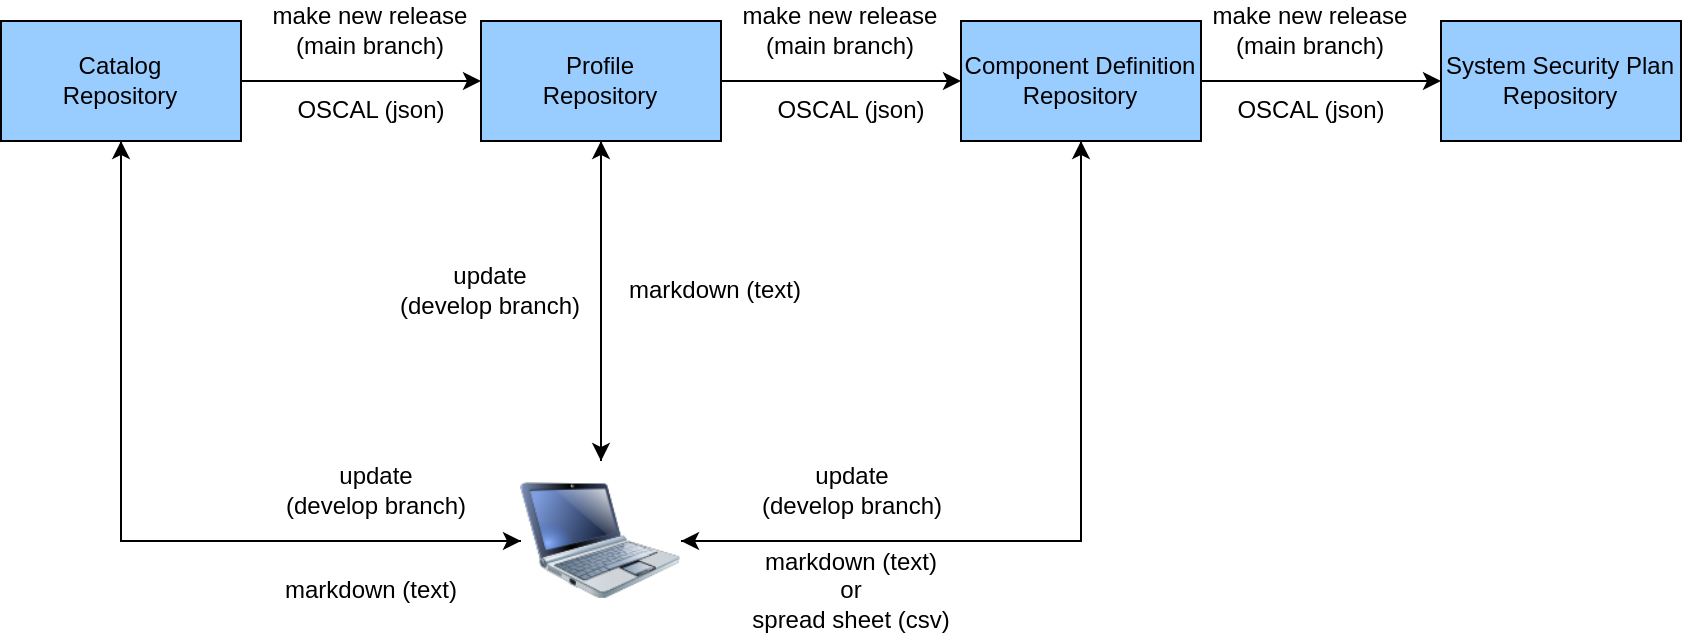

The diagram above was exported from draw.io. Its source (the exported page's mxGraphModel, read from the mxfile embedded in the PNG):
<mxGraphModel dx="1173" dy="739" grid="1" gridSize="10" guides="1" tooltips="1" connect="1" arrows="1" fold="1" page="1" pageScale="1" pageWidth="850" pageHeight="1100" math="0" shadow="0">
  <root>
    <mxCell id="0" />
    <mxCell id="1" parent="0" />
    <mxCell id="dB-sphNYbCqaDcN1duXU-4" style="edgeStyle=orthogonalEdgeStyle;rounded=0;orthogonalLoop=1;jettySize=auto;html=1;exitX=1;exitY=0.5;exitDx=0;exitDy=0;entryX=0;entryY=0.5;entryDx=0;entryDy=0;" edge="1" parent="1" source="dB-sphNYbCqaDcN1duXU-1" target="dB-sphNYbCqaDcN1duXU-2">
      <mxGeometry relative="1" as="geometry" />
    </mxCell>
    <mxCell id="dB-sphNYbCqaDcN1duXU-38" style="edgeStyle=orthogonalEdgeStyle;rounded=0;orthogonalLoop=1;jettySize=auto;html=1;exitX=0.5;exitY=1;exitDx=0;exitDy=0;entryX=0;entryY=0.5;entryDx=0;entryDy=0;" edge="1" parent="1" source="dB-sphNYbCqaDcN1duXU-1" target="dB-sphNYbCqaDcN1duXU-10">
      <mxGeometry relative="1" as="geometry" />
    </mxCell>
    <mxCell id="dB-sphNYbCqaDcN1duXU-1" value="Catalog&lt;br&gt;Repository" style="rounded=0;whiteSpace=wrap;html=1;fillColor=#99CCFF;" vertex="1" parent="1">
      <mxGeometry y="120" width="120" height="60" as="geometry" />
    </mxCell>
    <mxCell id="dB-sphNYbCqaDcN1duXU-5" style="edgeStyle=orthogonalEdgeStyle;rounded=0;orthogonalLoop=1;jettySize=auto;html=1;exitX=1;exitY=0.5;exitDx=0;exitDy=0;entryX=0;entryY=0.5;entryDx=0;entryDy=0;" edge="1" parent="1" source="dB-sphNYbCqaDcN1duXU-2" target="dB-sphNYbCqaDcN1duXU-3">
      <mxGeometry relative="1" as="geometry" />
    </mxCell>
    <mxCell id="dB-sphNYbCqaDcN1duXU-16" style="edgeStyle=orthogonalEdgeStyle;rounded=0;orthogonalLoop=1;jettySize=auto;html=1;exitX=0.5;exitY=1;exitDx=0;exitDy=0;entryX=0.5;entryY=0;entryDx=0;entryDy=0;" edge="1" parent="1" source="dB-sphNYbCqaDcN1duXU-2" target="dB-sphNYbCqaDcN1duXU-10">
      <mxGeometry relative="1" as="geometry" />
    </mxCell>
    <mxCell id="dB-sphNYbCqaDcN1duXU-2" value="Profile&lt;br&gt;Repository" style="rounded=0;whiteSpace=wrap;html=1;fillColor=#99CCFF;" vertex="1" parent="1">
      <mxGeometry x="240" y="120" width="120" height="60" as="geometry" />
    </mxCell>
    <mxCell id="dB-sphNYbCqaDcN1duXU-21" style="edgeStyle=orthogonalEdgeStyle;rounded=0;orthogonalLoop=1;jettySize=auto;html=1;exitX=0.5;exitY=1;exitDx=0;exitDy=0;entryX=1;entryY=0.5;entryDx=0;entryDy=0;" edge="1" parent="1" source="dB-sphNYbCqaDcN1duXU-3" target="dB-sphNYbCqaDcN1duXU-10">
      <mxGeometry relative="1" as="geometry" />
    </mxCell>
    <mxCell id="dB-sphNYbCqaDcN1duXU-35" style="edgeStyle=orthogonalEdgeStyle;rounded=0;orthogonalLoop=1;jettySize=auto;html=1;exitX=1;exitY=0.5;exitDx=0;exitDy=0;entryX=0;entryY=0.5;entryDx=0;entryDy=0;" edge="1" parent="1" source="dB-sphNYbCqaDcN1duXU-3" target="dB-sphNYbCqaDcN1duXU-34">
      <mxGeometry relative="1" as="geometry" />
    </mxCell>
    <mxCell id="dB-sphNYbCqaDcN1duXU-3" value="Component Definition&lt;br&gt;Repository" style="rounded=0;whiteSpace=wrap;html=1;fillColor=#99CCFF;" vertex="1" parent="1">
      <mxGeometry x="480" y="120" width="120" height="60" as="geometry" />
    </mxCell>
    <mxCell id="dB-sphNYbCqaDcN1duXU-6" value="make new release (main branch)" style="text;html=1;strokeColor=none;fillColor=none;align=center;verticalAlign=middle;whiteSpace=wrap;rounded=0;" vertex="1" parent="1">
      <mxGeometry x="120" y="110" width="130" height="30" as="geometry" />
    </mxCell>
    <mxCell id="dB-sphNYbCqaDcN1duXU-8" value="OSCAL (json)" style="text;html=1;strokeColor=none;fillColor=none;align=center;verticalAlign=middle;whiteSpace=wrap;rounded=0;" vertex="1" parent="1">
      <mxGeometry x="142.5" y="150" width="85" height="30" as="geometry" />
    </mxCell>
    <mxCell id="dB-sphNYbCqaDcN1duXU-15" style="edgeStyle=orthogonalEdgeStyle;rounded=0;orthogonalLoop=1;jettySize=auto;html=1;exitX=0.5;exitY=0;exitDx=0;exitDy=0;entryX=0.5;entryY=1;entryDx=0;entryDy=0;" edge="1" parent="1" source="dB-sphNYbCqaDcN1duXU-10" target="dB-sphNYbCqaDcN1duXU-2">
      <mxGeometry relative="1" as="geometry" />
    </mxCell>
    <mxCell id="dB-sphNYbCqaDcN1duXU-19" style="edgeStyle=orthogonalEdgeStyle;rounded=0;orthogonalLoop=1;jettySize=auto;html=1;exitX=1;exitY=0.5;exitDx=0;exitDy=0;entryX=1;entryY=0.5;entryDx=0;entryDy=0;" edge="1" parent="1" source="dB-sphNYbCqaDcN1duXU-10" target="dB-sphNYbCqaDcN1duXU-10">
      <mxGeometry relative="1" as="geometry" />
    </mxCell>
    <mxCell id="dB-sphNYbCqaDcN1duXU-20" style="edgeStyle=orthogonalEdgeStyle;rounded=0;orthogonalLoop=1;jettySize=auto;html=1;exitX=1;exitY=0.5;exitDx=0;exitDy=0;entryX=0.5;entryY=1;entryDx=0;entryDy=0;" edge="1" parent="1" source="dB-sphNYbCqaDcN1duXU-10" target="dB-sphNYbCqaDcN1duXU-3">
      <mxGeometry relative="1" as="geometry" />
    </mxCell>
    <mxCell id="dB-sphNYbCqaDcN1duXU-33" style="edgeStyle=orthogonalEdgeStyle;rounded=0;orthogonalLoop=1;jettySize=auto;html=1;exitX=0;exitY=0.5;exitDx=0;exitDy=0;entryX=0.5;entryY=1;entryDx=0;entryDy=0;" edge="1" parent="1" source="dB-sphNYbCqaDcN1duXU-10" target="dB-sphNYbCqaDcN1duXU-1">
      <mxGeometry relative="1" as="geometry" />
    </mxCell>
    <mxCell id="dB-sphNYbCqaDcN1duXU-10" value="" style="image;html=1;image=img/lib/clip_art/computers/Netbook_128x128.png" vertex="1" parent="1">
      <mxGeometry x="260" y="340" width="80" height="80" as="geometry" />
    </mxCell>
    <mxCell id="dB-sphNYbCqaDcN1duXU-17" value="update&lt;br&gt;(develop branch)" style="text;html=1;strokeColor=none;fillColor=none;align=center;verticalAlign=middle;whiteSpace=wrap;rounded=0;" vertex="1" parent="1">
      <mxGeometry x="190" y="240" width="110" height="30" as="geometry" />
    </mxCell>
    <mxCell id="dB-sphNYbCqaDcN1duXU-27" value="make new release (main branch)" style="text;html=1;strokeColor=none;fillColor=none;align=center;verticalAlign=middle;whiteSpace=wrap;rounded=0;" vertex="1" parent="1">
      <mxGeometry x="355" y="110" width="130" height="30" as="geometry" />
    </mxCell>
    <mxCell id="dB-sphNYbCqaDcN1duXU-28" value="OSCAL (json)" style="text;html=1;strokeColor=none;fillColor=none;align=center;verticalAlign=middle;whiteSpace=wrap;rounded=0;" vertex="1" parent="1">
      <mxGeometry x="383" y="150" width="85" height="30" as="geometry" />
    </mxCell>
    <mxCell id="dB-sphNYbCqaDcN1duXU-29" value="update&lt;br&gt;(develop branch)" style="text;html=1;strokeColor=none;fillColor=none;align=center;verticalAlign=middle;whiteSpace=wrap;rounded=0;" vertex="1" parent="1">
      <mxGeometry x="132.5" y="340" width="110" height="30" as="geometry" />
    </mxCell>
    <mxCell id="dB-sphNYbCqaDcN1duXU-30" value="update&lt;br&gt;(develop branch)" style="text;html=1;strokeColor=none;fillColor=none;align=center;verticalAlign=middle;whiteSpace=wrap;rounded=0;" vertex="1" parent="1">
      <mxGeometry x="370.5" y="340" width="110" height="30" as="geometry" />
    </mxCell>
    <mxCell id="dB-sphNYbCqaDcN1duXU-31" value="markdown (text)&lt;br&gt;or&lt;br&gt;spread sheet (csv)" style="text;html=1;strokeColor=none;fillColor=none;align=center;verticalAlign=middle;whiteSpace=wrap;rounded=0;" vertex="1" parent="1">
      <mxGeometry x="368" y="390" width="115" height="30" as="geometry" />
    </mxCell>
    <mxCell id="dB-sphNYbCqaDcN1duXU-32" value="markdown (text)" style="text;html=1;strokeColor=none;fillColor=none;align=center;verticalAlign=middle;whiteSpace=wrap;rounded=0;" vertex="1" parent="1">
      <mxGeometry x="127.5" y="390" width="115" height="30" as="geometry" />
    </mxCell>
    <mxCell id="dB-sphNYbCqaDcN1duXU-34" value="System Security Plan&lt;br&gt;Repository" style="rounded=0;whiteSpace=wrap;html=1;fillColor=#99CCFF;" vertex="1" parent="1">
      <mxGeometry x="720" y="120" width="120" height="60" as="geometry" />
    </mxCell>
    <mxCell id="dB-sphNYbCqaDcN1duXU-36" value="make new release (main branch)" style="text;html=1;strokeColor=none;fillColor=none;align=center;verticalAlign=middle;whiteSpace=wrap;rounded=0;" vertex="1" parent="1">
      <mxGeometry x="590" y="110" width="130" height="30" as="geometry" />
    </mxCell>
    <mxCell id="dB-sphNYbCqaDcN1duXU-37" value="OSCAL (json)" style="text;html=1;strokeColor=none;fillColor=none;align=center;verticalAlign=middle;whiteSpace=wrap;rounded=0;" vertex="1" parent="1">
      <mxGeometry x="612.5" y="150" width="85" height="30" as="geometry" />
    </mxCell>
    <mxCell id="dB-sphNYbCqaDcN1duXU-39" value="markdown (text)" style="text;html=1;strokeColor=none;fillColor=none;align=center;verticalAlign=middle;whiteSpace=wrap;rounded=0;" vertex="1" parent="1">
      <mxGeometry x="300" y="240" width="115" height="30" as="geometry" />
    </mxCell>
  </root>
</mxGraphModel>